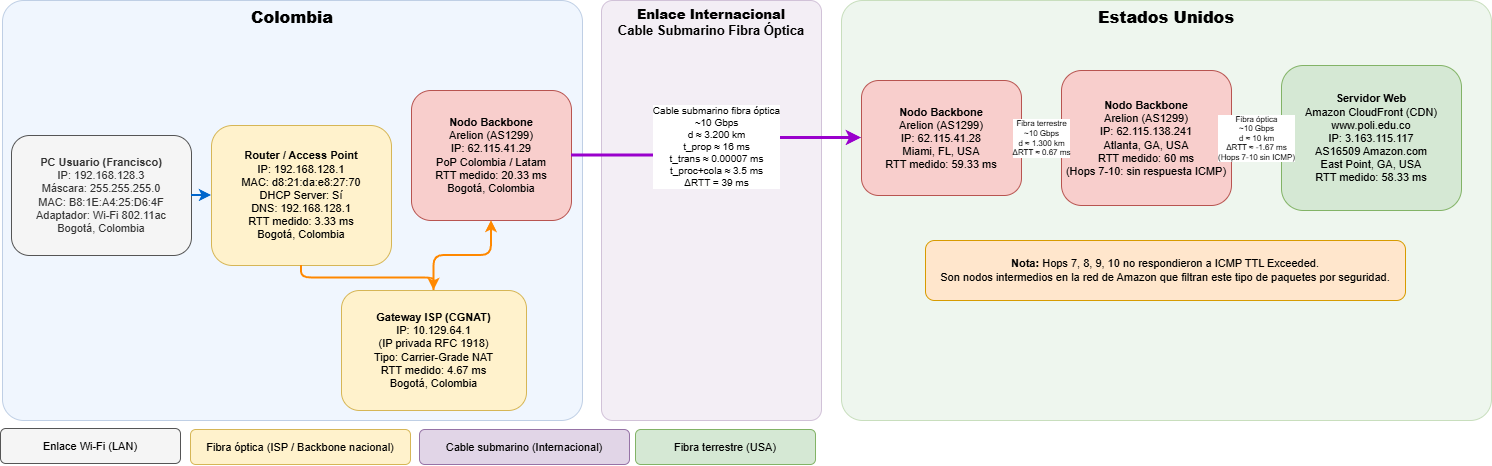

The diagram above was exported from draw.io. Its source (the exported page's mxGraphModel, read from the mxfile embedded in the PNG):
<mxGraphModel dx="1138" dy="622" grid="1" gridSize="10" guides="1" tooltips="1" connect="1" arrows="1" fold="1" page="1" pageScale="1" pageWidth="1654" pageHeight="1169" math="0" shadow="0">
  <root>
    <mxCell id="0" />
    <mxCell id="1" parent="0" />
    <mxCell id="zone_co" parent="1" style="rounded=1;whiteSpace=wrap;html=1;fillColor=#dae8fc;strokeColor=#6c8ebf;fontSize=16;fontStyle=1;verticalAlign=top;opacity=40;arcSize=5;" value="&lt;b&gt;Colombia&lt;/b&gt;" vertex="1">
      <mxGeometry height="420" width="580" x="21" y="40" as="geometry" />
    </mxCell>
    <mxCell id="zone_ocean" parent="1" style="rounded=1;whiteSpace=wrap;html=1;fillColor=#e1d5e7;strokeColor=#9673a6;fontSize=13;fontStyle=1;verticalAlign=top;opacity=40;arcSize=5;" value="&lt;b&gt;Enlace Internacional&lt;/b&gt;&lt;br&gt;Cable Submarino Fibra Óptica" vertex="1">
      <mxGeometry height="420" width="220" x="620" y="40" as="geometry" />
    </mxCell>
    <mxCell id="zone_usa" parent="1" style="rounded=1;whiteSpace=wrap;html=1;fillColor=#d5e8d4;strokeColor=#82b366;fontSize=16;fontStyle=1;verticalAlign=top;opacity=40;arcSize=5;" value="&lt;b&gt;Estados Unidos&lt;/b&gt;" vertex="1">
      <mxGeometry height="420" width="650" x="860" y="40" as="geometry" />
    </mxCell>
    <mxCell id="pc" parent="1" style="rounded=1;whiteSpace=wrap;html=1;fillColor=#f5f5f5;strokeColor=#555555;fontColor=#333333;fontSize=11;" value="&lt;b&gt;PC Usuario (Francisco)&lt;/b&gt;&lt;br&gt;IP: 192.168.128.3&lt;br&gt;Máscara: 255.255.255.0&lt;br&gt;MAC: B8:1E:A4:25:D6:4F&lt;br&gt;Adaptador: Wi-Fi 802.11ac&lt;br&gt;Bogotá, Colombia" vertex="1">
      <mxGeometry height="120" width="180" x="30" y="175" as="geometry" />
    </mxCell>
    <mxCell id="router" parent="1" style="rounded=1;whiteSpace=wrap;html=1;fillColor=#fff2cc;strokeColor=#d6b656;fontSize=11;" value="&lt;b&gt;Router / Access Point&lt;/b&gt;&lt;br&gt;IP: 192.168.128.1&lt;br&gt;MAC: d8:21:da:e8:27:70&lt;br&gt;DHCP Server: Sí&lt;br&gt;DNS: 192.168.128.1&lt;br&gt;RTT medido: 3.33 ms&lt;br&gt;Bogotá, Colombia" vertex="1">
      <mxGeometry height="140" width="180" x="230" y="165" as="geometry" />
    </mxCell>
    <mxCell id="isp" parent="1" style="rounded=1;whiteSpace=wrap;html=1;fillColor=#fff2cc;strokeColor=#d6b656;fontSize=11;" value="&lt;b&gt;Gateway ISP (CGNAT)&lt;/b&gt;&lt;br&gt;IP: 10.129.64.1&lt;br&gt;(IP privada RFC 1918)&lt;br&gt;Tipo: Carrier-Grade NAT&lt;br&gt;RTT medido: 4.67 ms&lt;br&gt;Bogotá, Colombia" vertex="1">
      <mxGeometry height="120" width="185" x="360" y="330" as="geometry" />
    </mxCell>
    <mxCell id="arelion_co" parent="1" style="rounded=1;whiteSpace=wrap;html=1;fillColor=#f8cecc;strokeColor=#b85450;fontSize=11;" value="&lt;b&gt;Nodo Backbone&lt;/b&gt;&lt;br&gt;Arelion (AS1299)&lt;br&gt;IP: 62.115.41.29&lt;br&gt;PoP Colombia / Latam&lt;br&gt;RTT medido: 20.33 ms&lt;br&gt;Bogotá, Colombia" vertex="1">
      <mxGeometry height="130" width="160" x="430" y="130" as="geometry" />
    </mxCell>
    <mxCell id="arelion_miami" parent="1" style="rounded=1;whiteSpace=wrap;html=1;fillColor=#f8cecc;strokeColor=#b85450;fontSize=11;" value="&lt;b&gt;Nodo Backbone&lt;/b&gt;&lt;br&gt;Arelion (AS1299)&lt;br&gt;IP: 62.115.41.28&lt;br&gt;Miami, FL, USA&lt;br&gt;RTT medido: 59.33 ms" vertex="1">
      <mxGeometry height="115" width="160" x="880" y="120" as="geometry" />
    </mxCell>
    <mxCell id="arelion_atl" parent="1" style="rounded=1;whiteSpace=wrap;html=1;fillColor=#f8cecc;strokeColor=#b85450;fontSize=11;" value="&lt;b&gt;Nodo Backbone&lt;/b&gt;&lt;br&gt;Arelion (AS1299)&lt;br&gt;IP: 62.115.138.241&lt;br&gt;Atlanta, GA, USA&lt;br&gt;RTT medido: 60 ms&lt;br&gt;(Hops 7-10: sin respuesta ICMP)" vertex="1">
      <mxGeometry height="135" width="170" x="1080" y="110" as="geometry" />
    </mxCell>
    <mxCell id="cloudfront" parent="1" style="rounded=1;whiteSpace=wrap;html=1;fillColor=#d5e8d4;strokeColor=#82b366;fontSize=11;" value="&lt;b&gt;Servidor Web&lt;/b&gt;&lt;br&gt;Amazon CloudFront (CDN)&lt;br&gt;www.poli.edu.co&lt;br&gt;IP: 3.163.115.117&lt;br&gt;AS16509 Amazon.com&lt;br&gt;East Point, GA, USA&lt;br&gt;RTT medido: 58.33 ms" vertex="1">
      <mxGeometry height="145" width="180" x="1300" y="105" as="geometry" />
    </mxCell>
    <mxCell id="link1" edge="1" parent="1" source="pc" style="edgeStyle=orthogonalEdgeStyle;html=1;exitX=1;exitY=0.5;exitDx=0;exitDy=0;entryX=0;entryY=0.5;entryDx=0;entryDy=0;strokeColor=#0066CC;strokeWidth=2;fontSize=10;" target="router" value="">
      <mxGeometry relative="1" as="geometry" />
    </mxCell>
    <mxCell id="link2" edge="1" parent="1" source="router" style="edgeStyle=orthogonalEdgeStyle;html=1;strokeColor=#FF8800;strokeWidth=2;fontSize=10;" target="isp" value="">
      <mxGeometry relative="1" as="geometry" />
    </mxCell>
    <mxCell id="link3" edge="1" parent="1" source="isp" style="edgeStyle=orthogonalEdgeStyle;html=1;strokeColor=#FF8800;strokeWidth=2;fontSize=10;" target="arelion_co" value="">
      <mxGeometry relative="1" as="geometry" />
    </mxCell>
    <mxCell id="link4" edge="1" parent="1" source="arelion_co" style="edgeStyle=orthogonalEdgeStyle;html=1;strokeColor=#9900CC;strokeWidth=3;fontSize=10;" target="arelion_miami" value="Cable submarino fibra óptica&lt;br&gt;~10 Gbps&lt;br&gt;d ≈ 3.200 km&lt;br&gt;t_prop ≈ 16 ms&lt;br&gt;t_trans ≈ 0.00007 ms&lt;br&gt;t_proc+cola ≈ 3.5 ms&lt;br&gt;ΔRTT = 39 ms">
      <mxGeometry relative="1" as="geometry" />
    </mxCell>
    <mxCell id="link5" edge="1" parent="1" source="arelion_miami" style="edgeStyle=orthogonalEdgeStyle;html=1;strokeColor=#009900;strokeWidth=2;fontSize=8;" target="arelion_atl" value="Fibra terrestre&lt;br&gt;~10 Gbps&lt;br&gt;d ≈ 1.300 km&lt;br&gt;ΔRTT ≈ 0.67 ms">
      <mxGeometry relative="1" as="geometry" />
    </mxCell>
    <mxCell id="link6" edge="1" parent="1" source="arelion_atl" style="edgeStyle=orthogonalEdgeStyle;html=1;strokeColor=#009900;strokeWidth=2;fontSize=8;" target="cloudfront" value="Fibra óptica&lt;br&gt;~10 Gbps&lt;br&gt;d ≈ 10 km&lt;br&gt;ΔRTT ≈ -1.67 ms&lt;br&gt;(Hops 7-10 sin ICMP)">
      <mxGeometry relative="1" as="geometry" />
    </mxCell>
    <mxCell id="ley1" parent="1" style="rounded=1;whiteSpace=wrap;html=1;fillColor=#f5f5f5;strokeColor=#555555;fontSize=11;" value="Enlace Wi-Fi (LAN)" vertex="1">
      <mxGeometry height="35" width="180" x="19" y="468" as="geometry" />
    </mxCell>
    <mxCell id="ley2" parent="1" style="rounded=1;whiteSpace=wrap;html=1;fillColor=#fff2cc;strokeColor=#d6b656;fontSize=11;" value="Fibra óptica (ISP / Backbone nacional)" vertex="1">
      <mxGeometry height="35" width="220" x="209" y="469" as="geometry" />
    </mxCell>
    <mxCell id="ley3" parent="1" style="rounded=1;whiteSpace=wrap;html=1;fillColor=#e1d5e7;strokeColor=#9673a6;fontSize=11;" value="Cable submarino (Internacional)" vertex="1">
      <mxGeometry height="35" width="210" x="438" y="469" as="geometry" />
    </mxCell>
    <mxCell id="ley4" parent="1" style="rounded=1;whiteSpace=wrap;html=1;fillColor=#d5e8d4;strokeColor=#82b366;fontSize=11;" value="Fibra terrestre (USA)" vertex="1">
      <mxGeometry height="35" width="180" x="654" y="469" as="geometry" />
    </mxCell>
    <mxCell id="nota_timeout" parent="1" style="rounded=1;whiteSpace=wrap;html=1;fillColor=#ffe6cc;strokeColor=#d79b00;fontSize=11;" value="&lt;b&gt;Nota:&lt;/b&gt; Hops 7, 8, 9, 10 no respondieron a ICMP TTL Exceeded.&lt;br&gt;Son nodos intermedios en la red de Amazon que filtran este tipo de paquetes por seguridad." vertex="1">
      <mxGeometry height="60" width="480" x="944" y="280" as="geometry" />
    </mxCell>
  </root>
</mxGraphModel>